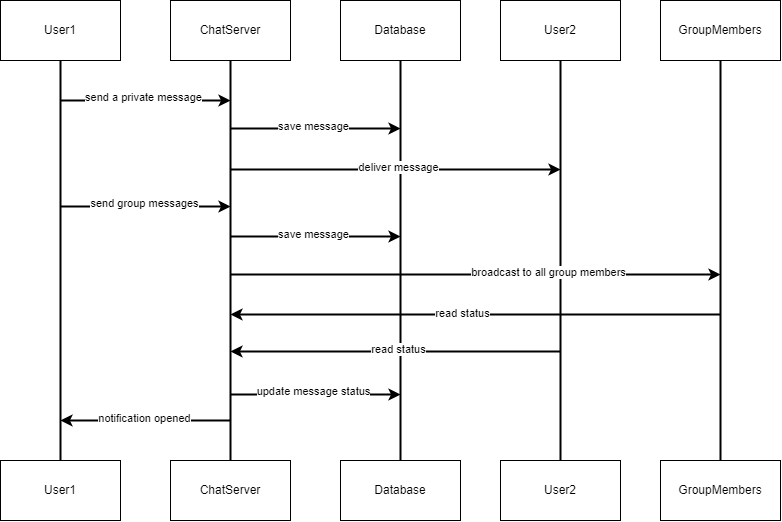

The diagram above was exported from draw.io. Its source (the exported page's mxGraphModel, read from the mxfile embedded in the PNG):
<mxGraphModel dx="1257" dy="669" grid="1" gridSize="10" guides="1" tooltips="1" connect="1" arrows="1" fold="1" page="1" pageScale="1" pageWidth="827" pageHeight="1169" math="0" shadow="0">
  <root>
    <mxCell id="0" />
    <mxCell id="1" parent="0" />
    <mxCell id="2" value="" style="group" vertex="1" connectable="0" parent="1">
      <mxGeometry x="23" y="60" width="780" height="520" as="geometry" />
    </mxCell>
    <mxCell id="3" value="" style="group;movable=1;resizable=1;rotatable=1;deletable=1;editable=1;locked=0;connectable=1;" vertex="1" connectable="0" parent="2">
      <mxGeometry width="780" height="520" as="geometry" />
    </mxCell>
    <mxCell id="4" style="edgeStyle=orthogonalEdgeStyle;rounded=0;orthogonalLoop=1;jettySize=auto;html=1;exitX=0.5;exitY=1;exitDx=0;exitDy=0;entryX=0.5;entryY=0;entryDx=0;entryDy=0;strokeWidth=2;endArrow=none;endFill=0;movable=1;resizable=1;rotatable=1;deletable=1;editable=1;locked=0;connectable=1;" edge="1" parent="3" source="5" target="6">
      <mxGeometry relative="1" as="geometry" />
    </mxCell>
    <mxCell id="5" value="User1" style="rounded=0;whiteSpace=wrap;html=1;movable=1;resizable=1;rotatable=1;deletable=1;editable=1;locked=0;connectable=1;" vertex="1" parent="3">
      <mxGeometry width="120" height="60" as="geometry" />
    </mxCell>
    <mxCell id="6" value="User1" style="rounded=0;whiteSpace=wrap;html=1;movable=1;resizable=1;rotatable=1;deletable=1;editable=1;locked=0;connectable=1;" vertex="1" parent="3">
      <mxGeometry y="460" width="120" height="60" as="geometry" />
    </mxCell>
    <mxCell id="7" style="edgeStyle=orthogonalEdgeStyle;rounded=0;orthogonalLoop=1;jettySize=auto;html=1;exitX=0.5;exitY=1;exitDx=0;exitDy=0;entryX=0.5;entryY=0;entryDx=0;entryDy=0;strokeWidth=2;endArrow=none;endFill=0;movable=1;resizable=1;rotatable=1;deletable=1;editable=1;locked=0;connectable=1;" edge="1" parent="3" source="8" target="9">
      <mxGeometry relative="1" as="geometry" />
    </mxCell>
    <mxCell id="8" value="ChatServer" style="rounded=0;whiteSpace=wrap;html=1;movable=1;resizable=1;rotatable=1;deletable=1;editable=1;locked=0;connectable=1;" vertex="1" parent="3">
      <mxGeometry x="170" width="120" height="60" as="geometry" />
    </mxCell>
    <mxCell id="9" value="ChatServer" style="rounded=0;whiteSpace=wrap;html=1;movable=1;resizable=1;rotatable=1;deletable=1;editable=1;locked=0;connectable=1;" vertex="1" parent="3">
      <mxGeometry x="170" y="460" width="120" height="60" as="geometry" />
    </mxCell>
    <mxCell id="10" style="edgeStyle=orthogonalEdgeStyle;rounded=0;orthogonalLoop=1;jettySize=auto;html=1;exitX=0.5;exitY=1;exitDx=0;exitDy=0;entryX=0.5;entryY=0;entryDx=0;entryDy=0;strokeWidth=2;endArrow=none;endFill=0;movable=1;resizable=1;rotatable=1;deletable=1;editable=1;locked=0;connectable=1;" edge="1" parent="3" source="11" target="12">
      <mxGeometry relative="1" as="geometry" />
    </mxCell>
    <mxCell id="11" value="Database" style="rounded=0;whiteSpace=wrap;html=1;movable=1;resizable=1;rotatable=1;deletable=1;editable=1;locked=0;connectable=1;" vertex="1" parent="3">
      <mxGeometry x="340" width="120" height="60" as="geometry" />
    </mxCell>
    <mxCell id="12" value="Database" style="rounded=0;whiteSpace=wrap;html=1;movable=1;resizable=1;rotatable=1;deletable=1;editable=1;locked=0;connectable=1;" vertex="1" parent="3">
      <mxGeometry x="340" y="460" width="120" height="60" as="geometry" />
    </mxCell>
    <mxCell id="13" style="edgeStyle=orthogonalEdgeStyle;rounded=0;orthogonalLoop=1;jettySize=auto;html=1;exitX=0.5;exitY=1;exitDx=0;exitDy=0;entryX=0.5;entryY=0;entryDx=0;entryDy=0;strokeWidth=2;endArrow=none;endFill=0;movable=1;resizable=1;rotatable=1;deletable=1;editable=1;locked=0;connectable=1;" edge="1" parent="3" source="14" target="15">
      <mxGeometry relative="1" as="geometry" />
    </mxCell>
    <mxCell id="14" value="User2" style="rounded=0;whiteSpace=wrap;html=1;movable=1;resizable=1;rotatable=1;deletable=1;editable=1;locked=0;connectable=1;" vertex="1" parent="3">
      <mxGeometry x="500" width="120" height="60" as="geometry" />
    </mxCell>
    <mxCell id="15" value="User2" style="rounded=0;whiteSpace=wrap;html=1;movable=1;resizable=1;rotatable=1;deletable=1;editable=1;locked=0;connectable=1;" vertex="1" parent="3">
      <mxGeometry x="500" y="460" width="120" height="60" as="geometry" />
    </mxCell>
    <mxCell id="16" style="edgeStyle=orthogonalEdgeStyle;rounded=0;orthogonalLoop=1;jettySize=auto;html=1;exitX=0.5;exitY=1;exitDx=0;exitDy=0;entryX=0.5;entryY=0;entryDx=0;entryDy=0;strokeWidth=2;endArrow=none;endFill=0;movable=1;resizable=1;rotatable=1;deletable=1;editable=1;locked=0;connectable=1;" edge="1" parent="3" source="17" target="18">
      <mxGeometry relative="1" as="geometry" />
    </mxCell>
    <mxCell id="17" value="GroupMembers" style="rounded=0;whiteSpace=wrap;html=1;movable=1;resizable=1;rotatable=1;deletable=1;editable=1;locked=0;connectable=1;" vertex="1" parent="3">
      <mxGeometry x="660" width="120" height="60" as="geometry" />
    </mxCell>
    <mxCell id="18" value="GroupMembers" style="rounded=0;whiteSpace=wrap;html=1;movable=1;resizable=1;rotatable=1;deletable=1;editable=1;locked=0;connectable=1;" vertex="1" parent="3">
      <mxGeometry x="660" y="460" width="120" height="60" as="geometry" />
    </mxCell>
    <mxCell id="19" value="" style="edgeStyle=none;orthogonalLoop=1;jettySize=auto;html=1;rounded=0;strokeWidth=2;movable=1;resizable=1;rotatable=1;deletable=1;editable=1;locked=0;connectable=1;" edge="1" parent="2">
      <mxGeometry width="100" relative="1" as="geometry">
        <mxPoint x="60" y="100" as="sourcePoint" />
        <mxPoint x="230" y="100" as="targetPoint" />
        <Array as="points" />
      </mxGeometry>
    </mxCell>
    <mxCell id="20" value="send a private message" style="edgeLabel;html=1;align=center;verticalAlign=middle;resizable=1;points=[];movable=1;rotatable=1;deletable=1;editable=1;locked=0;connectable=1;" vertex="1" connectable="0" parent="19">
      <mxGeometry x="0.0478" y="3" relative="1" as="geometry">
        <mxPoint x="-6" y="-1" as="offset" />
      </mxGeometry>
    </mxCell>
    <mxCell id="21" value="" style="edgeStyle=none;orthogonalLoop=1;jettySize=auto;html=1;rounded=0;strokeWidth=2;movable=1;resizable=1;rotatable=1;deletable=1;editable=1;locked=0;connectable=1;" edge="1" parent="2">
      <mxGeometry width="100" relative="1" as="geometry">
        <mxPoint x="60" y="206" as="sourcePoint" />
        <mxPoint x="230" y="206" as="targetPoint" />
        <Array as="points" />
      </mxGeometry>
    </mxCell>
    <mxCell id="22" value="send group messages" style="edgeLabel;html=1;align=center;verticalAlign=middle;resizable=1;points=[];movable=1;rotatable=1;deletable=1;editable=1;locked=0;connectable=1;" vertex="1" connectable="0" parent="21">
      <mxGeometry x="0.0478" y="3" relative="1" as="geometry">
        <mxPoint x="-5" y="-1" as="offset" />
      </mxGeometry>
    </mxCell>
    <mxCell id="23" value="" style="edgeStyle=none;orthogonalLoop=1;jettySize=auto;html=1;rounded=0;strokeWidth=2;startArrow=classic;startFill=1;endArrow=none;endFill=0;movable=1;resizable=1;rotatable=1;deletable=1;editable=1;locked=0;connectable=1;" edge="1" parent="2">
      <mxGeometry width="100" relative="1" as="geometry">
        <mxPoint x="60" y="420" as="sourcePoint" />
        <mxPoint x="230" y="420" as="targetPoint" />
        <Array as="points" />
      </mxGeometry>
    </mxCell>
    <mxCell id="24" value="notification opened" style="edgeLabel;html=1;align=center;verticalAlign=middle;resizable=1;points=[];movable=1;rotatable=1;deletable=1;editable=1;locked=0;connectable=1;" vertex="1" connectable="0" parent="23">
      <mxGeometry x="0.0478" y="3" relative="1" as="geometry">
        <mxPoint x="-5" as="offset" />
      </mxGeometry>
    </mxCell>
    <mxCell id="25" value="" style="edgeStyle=none;orthogonalLoop=1;jettySize=auto;html=1;rounded=0;strokeWidth=2;movable=1;resizable=1;rotatable=1;deletable=1;editable=1;locked=0;connectable=1;" edge="1" parent="2">
      <mxGeometry width="100" relative="1" as="geometry">
        <mxPoint x="230" y="128" as="sourcePoint" />
        <mxPoint x="400" y="128" as="targetPoint" />
        <Array as="points" />
      </mxGeometry>
    </mxCell>
    <mxCell id="26" value="save message" style="edgeLabel;html=1;align=center;verticalAlign=middle;resizable=1;points=[];movable=1;rotatable=1;deletable=1;editable=1;locked=0;connectable=1;" vertex="1" connectable="0" parent="25">
      <mxGeometry x="0.0478" y="3" relative="1" as="geometry">
        <mxPoint x="-6" as="offset" />
      </mxGeometry>
    </mxCell>
    <mxCell id="27" value="" style="edgeStyle=none;orthogonalLoop=1;jettySize=auto;html=1;rounded=0;strokeWidth=2;movable=1;resizable=1;rotatable=1;deletable=1;editable=1;locked=0;connectable=1;" edge="1" parent="2">
      <mxGeometry width="100" relative="1" as="geometry">
        <mxPoint x="230" y="169" as="sourcePoint" />
        <mxPoint x="560" y="169" as="targetPoint" />
        <Array as="points" />
      </mxGeometry>
    </mxCell>
    <mxCell id="28" value="deliver message" style="edgeLabel;html=1;align=center;verticalAlign=middle;resizable=1;points=[];movable=1;rotatable=1;deletable=1;editable=1;locked=0;connectable=1;" vertex="1" connectable="0" parent="27">
      <mxGeometry x="0.0478" y="3" relative="1" as="geometry">
        <mxPoint x="-6" as="offset" />
      </mxGeometry>
    </mxCell>
    <mxCell id="29" value="" style="edgeStyle=none;orthogonalLoop=1;jettySize=auto;html=1;rounded=0;strokeWidth=2;movable=1;resizable=1;rotatable=1;deletable=1;editable=1;locked=0;connectable=1;" edge="1" parent="2">
      <mxGeometry width="100" relative="1" as="geometry">
        <mxPoint x="230" y="236" as="sourcePoint" />
        <mxPoint x="400" y="236" as="targetPoint" />
        <Array as="points" />
      </mxGeometry>
    </mxCell>
    <mxCell id="30" value="save message" style="edgeLabel;html=1;align=center;verticalAlign=middle;resizable=1;points=[];movable=1;rotatable=1;deletable=1;editable=1;locked=0;connectable=1;" vertex="1" connectable="0" parent="29">
      <mxGeometry x="0.0478" y="3" relative="1" as="geometry">
        <mxPoint x="-6" as="offset" />
      </mxGeometry>
    </mxCell>
    <mxCell id="31" value="" style="edgeStyle=none;orthogonalLoop=1;jettySize=auto;html=1;rounded=0;strokeWidth=2;movable=1;resizable=1;rotatable=1;deletable=1;editable=1;locked=0;connectable=1;" edge="1" parent="2">
      <mxGeometry width="100" relative="1" as="geometry">
        <mxPoint x="230" y="274" as="sourcePoint" />
        <mxPoint x="720" y="274" as="targetPoint" />
        <Array as="points" />
      </mxGeometry>
    </mxCell>
    <mxCell id="32" value="broadcast to all group members" style="edgeLabel;html=1;align=center;verticalAlign=middle;resizable=1;points=[];movable=1;rotatable=1;deletable=1;editable=1;locked=0;connectable=1;" vertex="1" connectable="0" parent="31">
      <mxGeometry x="0.0478" y="3" relative="1" as="geometry">
        <mxPoint x="60" as="offset" />
      </mxGeometry>
    </mxCell>
    <mxCell id="33" value="" style="edgeStyle=none;orthogonalLoop=1;jettySize=auto;html=1;rounded=0;strokeWidth=2;endArrow=none;endFill=0;startArrow=classic;startFill=1;movable=1;resizable=1;rotatable=1;deletable=1;editable=1;locked=0;connectable=1;" edge="1" parent="2">
      <mxGeometry width="100" relative="1" as="geometry">
        <mxPoint x="230" y="351" as="sourcePoint" />
        <mxPoint x="560" y="351" as="targetPoint" />
        <Array as="points" />
      </mxGeometry>
    </mxCell>
    <mxCell id="34" value="read status" style="edgeLabel;html=1;align=center;verticalAlign=middle;resizable=1;points=[];movable=1;rotatable=1;deletable=1;editable=1;locked=0;connectable=1;" vertex="1" connectable="0" parent="33">
      <mxGeometry x="0.0478" y="3" relative="1" as="geometry">
        <mxPoint x="-6" as="offset" />
      </mxGeometry>
    </mxCell>
    <mxCell id="35" value="" style="edgeStyle=none;orthogonalLoop=1;jettySize=auto;html=1;rounded=0;strokeWidth=2;endArrow=classic;endFill=1;startArrow=none;startFill=0;movable=1;resizable=1;rotatable=1;deletable=1;editable=1;locked=0;connectable=1;" edge="1" parent="2">
      <mxGeometry width="100" relative="1" as="geometry">
        <mxPoint x="230" y="394" as="sourcePoint" />
        <mxPoint x="400" y="394" as="targetPoint" />
        <Array as="points" />
      </mxGeometry>
    </mxCell>
    <mxCell id="36" value="update message status" style="edgeLabel;html=1;align=center;verticalAlign=middle;resizable=1;points=[];movable=1;rotatable=1;deletable=1;editable=1;locked=0;connectable=1;" vertex="1" connectable="0" parent="35">
      <mxGeometry x="0.0478" y="3" relative="1" as="geometry">
        <mxPoint x="-6" y="-1" as="offset" />
      </mxGeometry>
    </mxCell>
    <mxCell id="37" value="" style="edgeStyle=none;orthogonalLoop=1;jettySize=auto;html=1;rounded=0;strokeWidth=2;endArrow=none;endFill=0;startArrow=classic;startFill=1;movable=1;resizable=1;rotatable=1;deletable=1;editable=1;locked=0;connectable=1;" edge="1" parent="2">
      <mxGeometry width="100" relative="1" as="geometry">
        <mxPoint x="230" y="314" as="sourcePoint" />
        <mxPoint x="720" y="314" as="targetPoint" />
        <Array as="points" />
      </mxGeometry>
    </mxCell>
    <mxCell id="38" value="read status" style="edgeLabel;html=1;align=center;verticalAlign=middle;resizable=1;points=[];movable=1;rotatable=1;deletable=1;editable=1;locked=0;connectable=1;" vertex="1" connectable="0" parent="37">
      <mxGeometry x="0.0478" y="3" relative="1" as="geometry">
        <mxPoint x="-26" y="1" as="offset" />
      </mxGeometry>
    </mxCell>
  </root>
</mxGraphModel>